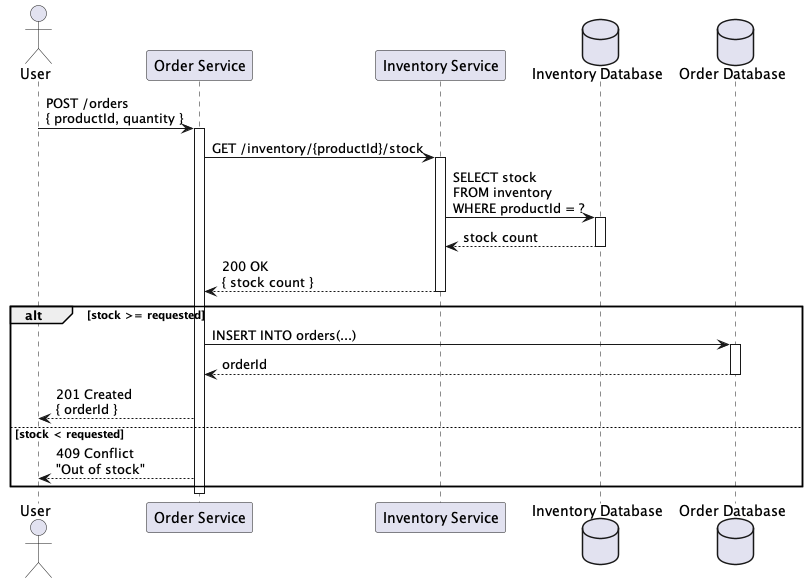

The diagram above was rendered by PlantUML. Its source (embedded in the PNG):
@startuml
actor User
participant "Order Service" as OrderService
participant "Inventory Service" as InventoryService
database "Inventory Database" as InventoryDB
database "Order Database" as OrderDB

User -> OrderService : POST /orders\n{ productId, quantity }
activate OrderService

OrderService -> InventoryService : GET /inventory/{productId}/stock
activate InventoryService

InventoryService -> InventoryDB : SELECT stock\nFROM inventory\nWHERE productId = ?
activate InventoryDB
InventoryDB --> InventoryService : stock count
deactivate InventoryDB

InventoryService --> OrderService : 200 OK\n{ stock count }
deactivate InventoryService

alt stock >= requested
    OrderService -> OrderDB : INSERT INTO orders(...)
    activate OrderDB
    OrderDB --> OrderService : orderId
    deactivate OrderDB

    OrderService --> User : 201 Created\n{ orderId }
else stock < requested
    OrderService --> User : 409 Conflict\n"Out of stock"
end

deactivate OrderService
@enduml